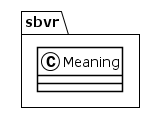

The diagram above was rendered by PlantUML. Its source (embedded in the PNG):
@startuml
!theme plain
package sbvr {
class Meaning {
}
}
@enduml